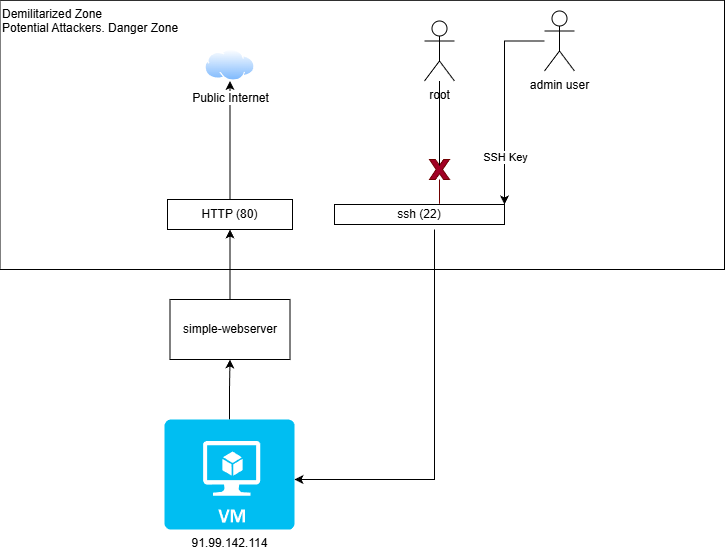

The diagram above was exported from draw.io. Its source (the exported page's mxGraphModel, read from the mxfile embedded in the PNG):
<mxGraphModel dx="1517" dy="993" grid="1" gridSize="10" guides="1" tooltips="1" connect="1" arrows="1" fold="1" page="1" pageScale="1" pageWidth="850" pageHeight="1100" math="0" shadow="0">
  <root>
    <mxCell id="0" />
    <mxCell id="1" parent="0" />
    <mxCell id="FkLb3mW_Ws8Ju6TozzPG-30" value="Demilitarized Zone&lt;br&gt;Potential Attackers. Danger Zone" style="rounded=0;whiteSpace=wrap;html=1;fillColor=none;verticalAlign=top;align=left;" vertex="1" parent="1">
      <mxGeometry x="195.5" y="70.75" width="724.5" height="269.25" as="geometry" />
    </mxCell>
    <mxCell id="FkLb3mW_Ws8Ju6TozzPG-25" style="edgeStyle=orthogonalEdgeStyle;rounded=0;orthogonalLoop=1;jettySize=auto;html=1;entryX=0.5;entryY=1;entryDx=0;entryDy=0;" edge="1" parent="1" source="FkLb3mW_Ws8Ju6TozzPG-1" target="FkLb3mW_Ws8Ju6TozzPG-24">
      <mxGeometry relative="1" as="geometry" />
    </mxCell>
    <mxCell id="FkLb3mW_Ws8Ju6TozzPG-1" value="91.99.142.114" style="verticalLabelPosition=bottom;html=1;verticalAlign=top;align=center;strokeColor=none;fillColor=#00BEF2;shape=mxgraph.azure.virtual_machine;" vertex="1" parent="1">
      <mxGeometry x="360" y="490" width="130" height="110" as="geometry" />
    </mxCell>
    <mxCell id="FkLb3mW_Ws8Ju6TozzPG-5" style="edgeStyle=orthogonalEdgeStyle;rounded=0;orthogonalLoop=1;jettySize=auto;html=1;entryX=1;entryY=0;entryDx=0;entryDy=0;strokeColor=light-dark(#000000,#19FF00);" edge="1" parent="1" source="FkLb3mW_Ws8Ju6TozzPG-2" target="FkLb3mW_Ws8Ju6TozzPG-4">
      <mxGeometry relative="1" as="geometry">
        <Array as="points">
          <mxPoint x="700" y="112" />
        </Array>
      </mxGeometry>
    </mxCell>
    <mxCell id="FkLb3mW_Ws8Ju6TozzPG-35" value="SSH Key" style="edgeLabel;html=1;align=center;verticalAlign=middle;resizable=0;points=[];" vertex="1" connectable="0" parent="FkLb3mW_Ws8Ju6TozzPG-5">
      <mxGeometry x="0.5338" y="1" relative="1" as="geometry">
        <mxPoint as="offset" />
      </mxGeometry>
    </mxCell>
    <mxCell id="FkLb3mW_Ws8Ju6TozzPG-2" value="admin user" style="shape=umlActor;verticalLabelPosition=bottom;verticalAlign=top;html=1;outlineConnect=0;" vertex="1" parent="1">
      <mxGeometry x="740" y="81.5" width="30" height="60" as="geometry" />
    </mxCell>
    <mxCell id="FkLb3mW_Ws8Ju6TozzPG-4" value="ssh (22)" style="rounded=0;whiteSpace=wrap;html=1;" vertex="1" parent="1">
      <mxGeometry x="530" y="275" width="170" height="20" as="geometry" />
    </mxCell>
    <mxCell id="FkLb3mW_Ws8Ju6TozzPG-7" style="edgeStyle=orthogonalEdgeStyle;rounded=0;orthogonalLoop=1;jettySize=auto;html=1;strokeColor=light-dark(#000000,#99FF00);entryX=1;entryY=0.5;entryDx=0;entryDy=0;entryPerimeter=0;" edge="1" parent="1">
      <mxGeometry relative="1" as="geometry">
        <mxPoint x="629.9999999999998" y="300" as="sourcePoint" />
        <mxPoint x="490" y="550" as="targetPoint" />
        <Array as="points">
          <mxPoint x="630" y="550" />
        </Array>
      </mxGeometry>
    </mxCell>
    <mxCell id="FkLb3mW_Ws8Ju6TozzPG-8" value="root" style="shape=umlActor;verticalLabelPosition=bottom;verticalAlign=top;html=1;outlineConnect=0;" vertex="1" parent="1">
      <mxGeometry x="620" y="91.5" width="30" height="60" as="geometry" />
    </mxCell>
    <mxCell id="FkLb3mW_Ws8Ju6TozzPG-17" value="" style="edgeStyle=orthogonalEdgeStyle;rounded=0;orthogonalLoop=1;jettySize=auto;html=1;fillColor=#a20025;strokeColor=light-dark(#6F0000,#FF0000);endArrow=none;endFill=0;entryX=0.618;entryY=-0.036;entryDx=0;entryDy=0;entryPerimeter=0;" edge="1" parent="1" source="FkLb3mW_Ws8Ju6TozzPG-14" target="FkLb3mW_Ws8Ju6TozzPG-4">
      <mxGeometry relative="1" as="geometry">
        <mxPoint x="340" y="710" as="sourcePoint" />
        <mxPoint x="340" y="620" as="targetPoint" />
        <Array as="points" />
      </mxGeometry>
    </mxCell>
    <mxCell id="FkLb3mW_Ws8Ju6TozzPG-28" value="" style="edgeStyle=orthogonalEdgeStyle;rounded=0;orthogonalLoop=1;jettySize=auto;html=1;entryX=0.5;entryY=1;entryDx=0;entryDy=0;" edge="1" parent="1" source="FkLb3mW_Ws8Ju6TozzPG-19" target="FkLb3mW_Ws8Ju6TozzPG-29">
      <mxGeometry relative="1" as="geometry">
        <mxPoint x="425.5" y="190" as="targetPoint" />
      </mxGeometry>
    </mxCell>
    <mxCell id="FkLb3mW_Ws8Ju6TozzPG-19" value="HTTP (80)" style="rounded=0;whiteSpace=wrap;html=1;" vertex="1" parent="1">
      <mxGeometry x="363" y="270" width="125" height="30" as="geometry" />
    </mxCell>
    <mxCell id="FkLb3mW_Ws8Ju6TozzPG-26" style="edgeStyle=orthogonalEdgeStyle;rounded=0;orthogonalLoop=1;jettySize=auto;html=1;entryX=0.5;entryY=1;entryDx=0;entryDy=0;" edge="1" parent="1" source="FkLb3mW_Ws8Ju6TozzPG-24" target="FkLb3mW_Ws8Ju6TozzPG-19">
      <mxGeometry relative="1" as="geometry" />
    </mxCell>
    <mxCell id="FkLb3mW_Ws8Ju6TozzPG-24" value="simple-webserver" style="rounded=0;whiteSpace=wrap;html=1;" vertex="1" parent="1">
      <mxGeometry x="365.5" y="370" width="120" height="60" as="geometry" />
    </mxCell>
    <mxCell id="FkLb3mW_Ws8Ju6TozzPG-29" value="Public Internet" style="image;aspect=fixed;perimeter=ellipsePerimeter;html=1;align=center;shadow=0;dashed=0;spacingTop=3;image=img/lib/active_directory/internet_cloud.svg;" vertex="1" parent="1">
      <mxGeometry x="400.5" y="120" width="50" height="31.5" as="geometry" />
    </mxCell>
    <mxCell id="FkLb3mW_Ws8Ju6TozzPG-14" value="" style="verticalLabelPosition=bottom;verticalAlign=top;html=1;shape=mxgraph.basic.x;fillColor=light-dark(#A20025,#FF0C0C);fontColor=#ffffff;strokeColor=#6F0000;" vertex="1" parent="1">
      <mxGeometry x="625" y="230" width="20" height="20" as="geometry" />
    </mxCell>
    <mxCell id="FkLb3mW_Ws8Ju6TozzPG-34" style="edgeStyle=orthogonalEdgeStyle;rounded=0;orthogonalLoop=1;jettySize=auto;html=1;entryX=0.5;entryY=0.29;entryDx=0;entryDy=0;entryPerimeter=0;endArrow=none;endFill=0;" edge="1" parent="1" source="FkLb3mW_Ws8Ju6TozzPG-8" target="FkLb3mW_Ws8Ju6TozzPG-14">
      <mxGeometry relative="1" as="geometry" />
    </mxCell>
  </root>
</mxGraphModel>